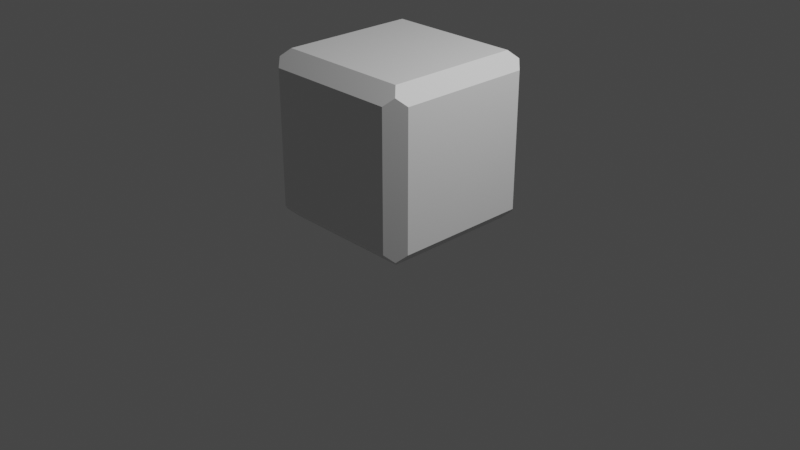 # Source: SinglePiece.blend  (saved by Blender 3.6.11; exported with 4.5.12 LTS)
import bpy
from mathutils import Matrix  # noqa: F401  (used for matrix-valued properties, if any)

bpy.ops.wm.read_factory_settings(use_empty=True)
scene = bpy.context.scene
scene.name = 'Scene'

# ---- collections
col_collection = bpy.data.collections.new('Collection'); scene.collection.children.link(col_collection)

# ---- materials (node trees are filled in below, after node groups)
mat_material = bpy.data.materials.new('Material')
mat_material.alpha_threshold = 0.0
mat_material.use_transparent_shadow = False
mat_material.roughness = 0.5
mat_material.line_color = (0.0, 0.0, 0.0, 1.0)

# ---- material node trees
mat_material.use_nodes = True; mat_material.node_tree.nodes.clear()
_N = mat_material.node_tree.nodes; _L = mat_material.node_tree.links
n0 = _N.new('ShaderNodeOutputMaterial'); n0.name = 'Material Output'; n0.location = (300, 300)
n1 = _N.new('ShaderNodeBsdfPrincipled'); n1.name = 'Principled BSDF'; n1.location = (10, 300)
n1.distribution = 'GGX'
n1.subsurface_method = 'RANDOM_WALK_SKIN'
n1.inputs[3].default_value = 1.45
n1.inputs[27].default_value = (0.0, 0.0, 0.0, 1.0)
n1.inputs[28].default_value = 1.0
_L.new(n1.outputs[0], n0.inputs[0])
n0.is_active_output = True

# ---- world
world_world = bpy.data.worlds.new('World'); scene.world = world_world
world_world.use_nodes = True; world_world.node_tree.nodes.clear()
_N = world_world.node_tree.nodes; _L = world_world.node_tree.links
n0 = _N.new('ShaderNodeOutputWorld'); n0.name = 'World Output'; n0.location = (300, 300)
n1 = _N.new('ShaderNodeBackground'); n1.name = 'Background'; n1.location = (10, 300)
n1.inputs[0].default_value = (0.05088, 0.05088, 0.05088, 1.0)
_L.new(n1.outputs[0], n0.inputs[0])
n0.is_active_output = True
world_world.color = (0.05088, 0.05088, 0.05088)
world_world.use_sun_shadow = False
world_world.sun_shadow_jitter_overblur = 0.0

# ---- cameras
cam_camera = bpy.data.cameras.new('Camera')
cam_camera.clip_end = 100.0
cam_camera.ortho_scale = 7.314

# ---- lights
light_light = bpy.data.lights.new('Light', 'POINT')
light_light.transmission_factor = 0.0
light_light.energy = 1000.0
light_light.shadow_soft_size = 0.1
light_light.shadow_maximum_resolution = 0.006
light_light.use_absolute_resolution = True

# ---- meshes
me_cube = bpy.data.meshes.new('Cube')
me_cube.from_pydata([(1.1, 0.9, 0.9), (1.1, 0.9, -0.9), (0.9, -1.1, 0.9), (0.9, -1.1, -0.9), (-1.1, 0.9, 0.9), (-1.1, 0.9, -0.9), (-0.9, -1.1, 0.9), (-0.9, -1.1, -0.9), (-1.1, -0.9, -0.9), (-1.1, -0.9, 0.9), (1.1, -0.9, 0.9), (1.1, -0.9, -0.9), (-0.9, 0.9, -1.1), (-0.9, -0.9, -1.1), (0.9, 0.9, 1.1), (0.9, 0.9, -1.1), (-0.9, -0.9, 1.1), (0.9, -0.9, 1.1), (0.9, -0.9, -1.1), (-0.9, 0.9, 1.1), (-0.9, 1.1, -0.9), (-1.0, -1.0, -1.0), (0.9, 1.1, -0.9), (1.0, -1.0, 1.0), (-1.0, -1.0, 1.0), (0.9, 1.1, 0.9), (1.0, -1.0, -1.0), (-0.9, 1.1, 0.9), (1.0, 1.0, -1.0), (-1.0, 1.0, -1.0), (1.0, 1.0, 1.0), (-1.0, 1.0, 1.0)], [], [(14, 19, 16, 17), (3, 2, 6, 7), (8, 9, 4, 5), (12, 15, 18, 13), (1, 0, 10, 11), (20, 27, 25, 22), (7, 6, 24, 21), (2, 3, 26, 23), (6, 2, 23, 24), (3, 7, 21, 26), (8, 5, 29, 21), (0, 1, 28, 30), (9, 8, 21, 24), (11, 10, 23, 26), (5, 4, 31, 29), (10, 0, 30, 23), (4, 9, 24, 31), (1, 11, 26, 28), (12, 13, 21, 29), (15, 12, 29, 28), (17, 16, 24, 23), (14, 17, 23, 30), (13, 18, 26, 21), (16, 19, 31, 24), (19, 14, 30, 31), (18, 15, 28, 26), (20, 22, 28, 29), (22, 25, 30, 28), (27, 20, 29, 31), (25, 27, 31, 30)])
_uv = me_cube.uv_layers.new(name='UVMap')
_uv.uv.foreach_set('vector', [0.6375, 0.5125, 0.8625, 0.5125, 0.8625, 0.7375, 0.6375, 0.7375, 0.3875, 0.7625, 0.6125, 0.7625, 0.6125, 0.9875, 0.3875, 0.9875, 0.3875, 0.0125, 0.6125, 0.0125, 0.6125, 0.2375, 0.3875, 0.2375, 0.1375, 0.5125, 0.3625, 0.5125, 0.3625, 0.7375, 0.1375, 0.7375, 0.3875, 0.5125, 0.6125, 0.5125, 0.6125, 0.7375, 0.3875, 0.7375, 0.3875, 0.2625, 0.6125, 0.2625, 0.6125, 0.4875, 0.3875, 0.4875, 0.3875, 0.9875, 0.6125, 0.9875, 0.625, 1.0, 0.375, 1.0, 0.6125, 0.7625, 0.3875, 0.7625, 0.375, 0.75, 0.625, 0.75, 0.6125, 0.9875, 0.6125, 0.7625, 0.625, 0.75, 0.625, 1.0, 0.3875, 0.7625, 0.3875, 0.9875, 0.375, 1.0, 0.375, 0.75, 0.3875, 0.0125, 0.3875, 0.2375, 0.375, 0.25, 0.375, 0.0, 0.6125, 0.5125, 0.3875, 0.5125, 0.375, 0.5, 0.625, 0.5, 0.6125, 0.0125, 0.3875, 0.0125, 0.375, 0.0, 0.625, 0.0, 0.3875, 0.7375, 0.6125, 0.7375, 0.625, 0.75, 0.375, 0.75, 0.3875, 0.2375, 0.6125, 0.2375, 0.625, 0.25, 0.375, 0.25, 0.6125, 0.7375, 0.6125, 0.5125, 0.625, 0.5, 0.625, 0.75, 0.6125, 0.2375, 0.6125, 0.0125, 0.625, 0.0, 0.625, 0.25, 0.3875, 0.5125, 0.3875, 0.7375, 0.375, 0.75, 0.375, 0.5, 0.1375, 0.5125, 0.1375, 0.7375, 0.125, 0.75, 0.125, 0.5, 0.3625, 0.5125, 0.1375, 0.5125, 0.125, 0.5, 0.375, 0.5, 0.6375, 0.7375, 0.8625, 0.7375, 0.875, 0.75, 0.625, 0.75, 0.6375, 0.5125, 0.6375, 0.7375, 0.625, 0.75, 0.625, 0.5, 0.1375, 0.7375, 0.3625, 0.7375, 0.375, 0.75, 0.125, 0.75, 0.8625, 0.7375, 0.8625, 0.5125, 0.875, 0.5, 0.875, 0.75, 0.8625, 0.5125, 0.6375, 0.5125, 0.625, 0.5, 0.875, 0.5, 0.3625, 0.7375, 0.3625, 0.5125, 0.375, 0.5, 0.375, 0.75, 0.3875, 0.2625, 0.3875, 0.4875, 0.375, 0.5, 0.375, 0.25, 0.3875, 0.4875, 0.6125, 0.4875, 0.625, 0.5, 0.375, 0.5, 0.6125, 0.2625, 0.3875, 0.2625, 0.375, 0.25, 0.625, 0.25, 0.6125, 0.4875, 0.6125, 0.2625, 0.625, 0.25, 0.625, 0.5])
me_cube.materials.append(mat_material)
me_cube.use_mirror_vertex_groups = False
me_cube.update()

# ---- objects
ob_cube = bpy.data.objects.new('Cube', me_cube)
ob_light = bpy.data.objects.new('Light', light_light)
ob_camera = bpy.data.objects.new('Camera', cam_camera)

# ---- transforms, parenting, visibility, modifiers, constraints
ob_cube.location = (0.0, 0.0, 0.9)
ob_cube.scale = (0.8, 0.8, 0.8)
ob_cube.lock_rotations_4d = False
ob_cube.empty_display_type = 'ARROWS'
ob_cube.lineart.crease_threshold = 0.0
ob_light.location = (4.076, 1.005, 5.904)
ob_light.rotation_euler = (0.6503, 0.05522, 1.866)
ob_light.lock_rotations_4d = False
ob_light.empty_display_type = 'ARROWS'
ob_light.color = (0.0, 0.0, 0.0, 0.0)
ob_light.lineart.crease_threshold = 0.0
ob_camera.location = (7.359, -6.926, 4.958)
ob_camera.rotation_euler = (1.109, 0.0, 0.8149)
ob_camera.lock_rotations_4d = False
ob_camera.empty_display_type = 'ARROWS'
ob_camera.color = (0.0, 0.0, 0.0, 0.0)
ob_camera.display_type = 'WIRE'
ob_camera.lineart.crease_threshold = 0.0

# ---- collection membership
col_collection.objects.link(ob_cube)
col_collection.objects.link(ob_light)
col_collection.objects.link(ob_camera)

# ---- scene / render settings (as saved in the file)
scene.camera = ob_camera
scene.frame_start = 1; scene.frame_end = 250; scene.frame_set(1)
scene.render.engine = 'BLENDER_EEVEE_NEXT'
scene.cycles.sampling_pattern = 'TABULATED_SOBOL'
scene.view_settings.view_transform = 'Filmic'
bpy.context.view_layer.update()
